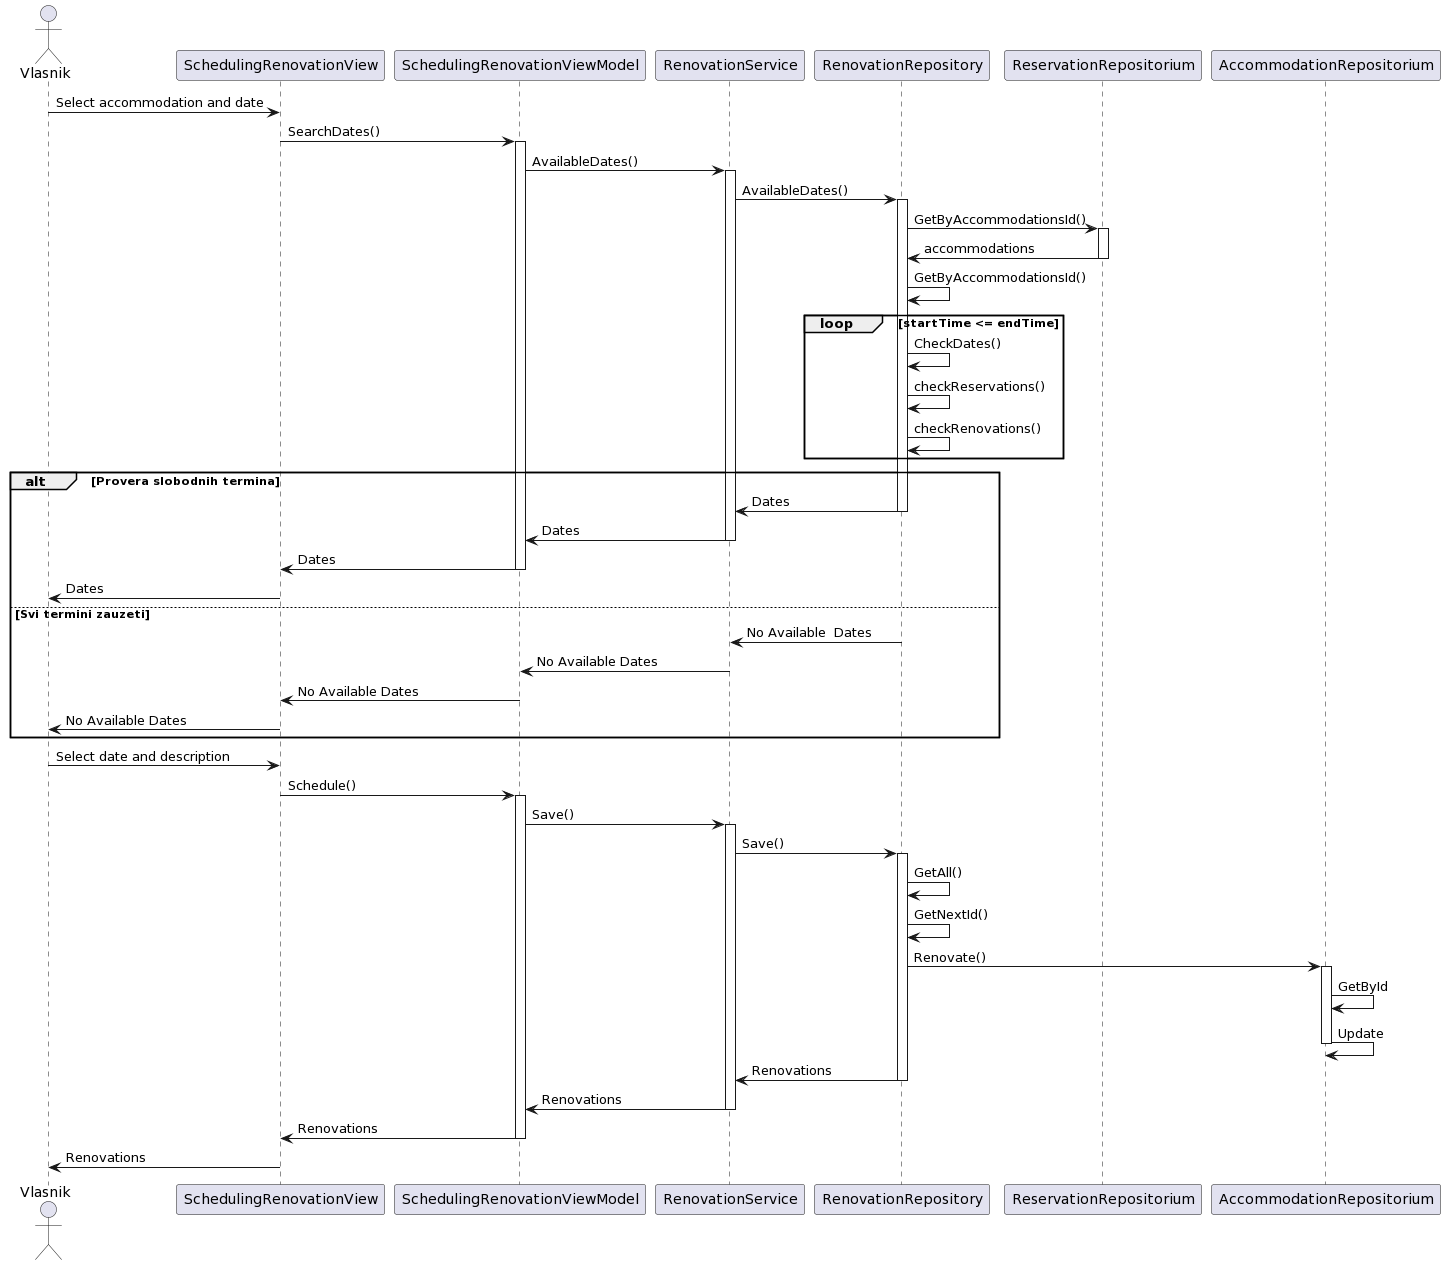

The diagram above was rendered by PlantUML. Its source (embedded in the PNG):
@startuml
actor "Vlasnik" as vlasnik

participant "SchedulingRenovationView" as SchedulingRenovationView
participant "SchedulingRenovationViewModel" as SchedulingRenovationViewModel

participant "RenovationService" as renService
participant "RenovationRepository" as renRepository

participant "ReservationRepositorium" as resRepository
participant "AccommodationRepositorium" as acRepository


vlasnik -> SchedulingRenovationView: Select accommodation and date
SchedulingRenovationView-> SchedulingRenovationViewModel: SearchDates()
activate SchedulingRenovationViewModel
SchedulingRenovationViewModel-> renService: AvailableDates()    
activate renService
renService -> renRepository: AvailableDates()
activate renRepository
renRepository -> resRepository: GetByAccommodationsId()
activate resRepository
resRepository -> renRepository : accommodations
deactivate resRepository
renRepository -> renRepository: GetByAccommodationsId()
loop startTime <= endTime
            renRepository -> renRepository : CheckDates()
renRepository -> renRepository : checkReservations()
renRepository -> renRepository : checkRenovations()

end

alt Provera slobodnih termina

renRepository -> renService: Dates
deactivate renRepository


renService-> SchedulingRenovationViewModel: Dates
deactivate renService

SchedulingRenovationViewModel-> SchedulingRenovationView: Dates
deactivate SchedulingRenovationViewModel

SchedulingRenovationView-> vlasnik: Dates

else Svi termini zauzeti
renRepository -> renService: No Available  Dates

renService-> SchedulingRenovationViewModel: No Available Dates

SchedulingRenovationViewModel-> SchedulingRenovationView: No Available Dates

SchedulingRenovationView-> vlasnik: No Available Dates

end

vlasnik -> SchedulingRenovationView: Select date and description

SchedulingRenovationView-> SchedulingRenovationViewModel: Schedule()
activate SchedulingRenovationViewModel
SchedulingRenovationViewModel-> renService: Save()   
activate renService
renService -> renRepository: Save()
activate renRepository
renRepository -> renRepository: GetAll()
renRepository -> renRepository: GetNextId()
renRepository -> acRepository: Renovate()
activate acRepository
acRepository -> acRepository: GetById
acRepository -> acRepository: Update
deactivate acRepository
renRepository -> renService: Renovations
deactivate renRepository

renService-> SchedulingRenovationViewModel: Renovations
deactivate renService

SchedulingRenovationViewModel-> SchedulingRenovationView: Renovations
deactivate SchedulingRenovationViewModel

SchedulingRenovationView-> vlasnik: Renovations
@enduml